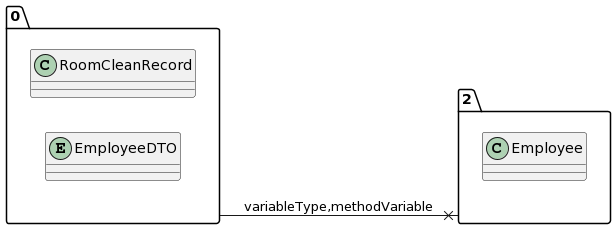

The diagram above was rendered by PlantUML. Its source (embedded in the PNG):
@startuml
allow_mixing
left to right direction
package "0"{
class RoomCleanRecord
entity EmployeeDTO

}
package "2"{
class Employee

}
"0" --x "2":variableType,methodVariable
@enduml